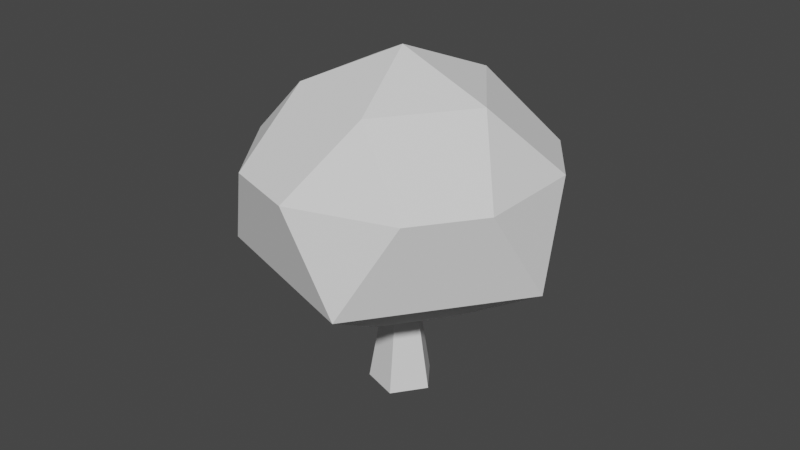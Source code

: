 # Source: tree.blend  (saved by Blender 3.3.6; exported with 4.5.12 LTS)
import bpy
from mathutils import Matrix  # noqa: F401  (used for matrix-valued properties, if any)

bpy.ops.wm.read_factory_settings(use_empty=True)
scene = bpy.context.scene
scene.name = 'Scene'

# ---- node groups
ng_auto_smooth = bpy.data.node_groups.new('Auto Smooth', 'GeometryNodeTree')
_s = ng_auto_smooth.interface.new_socket(name='Geometry', in_out='OUTPUT', socket_type='NodeSocketGeometry')
_s = ng_auto_smooth.interface.new_socket(name='Geometry', in_out='INPUT', socket_type='NodeSocketGeometry')
_s = ng_auto_smooth.interface.new_socket(name='Angle', in_out='INPUT', socket_type='NodeSocketFloat')
_s.subtype = 'ANGLE'
_s.min_value = 0.0
_s.max_value = 3.142
ng_auto_smooth.is_modifier = True
_N = ng_auto_smooth.nodes; _L = ng_auto_smooth.links
n0 = _N.new('NodeGroupOutput'); n0.name = 'Group Output'; n0.location = (480, -100)
n1 = _N.new('NodeGroupInput'); n1.name = 'Group Input'; n1.location = (-420, -300)
n2 = _N.new('NodeGroupInput'); n2.name = 'Group Input.001'; n2.location = (-60, -100)
n3 = _N.new('GeometryNodeSetShadeSmooth'); n3.name = 'Set Shade Smooth'; n3.location = (120, -100)
n3.domain = 'EDGE'
n4 = _N.new('GeometryNodeSetShadeSmooth'); n4.name = 'Set Shade Smooth.001'; n4.location = (300, -100)
n5 = _N.new('GeometryNodeInputMeshEdgeAngle'); n5.name = 'Edge Angle'; n5.location = (-420, -220)
n6 = _N.new('GeometryNodeInputEdgeSmooth'); n6.name = 'Is Edge Smooth'; n6.location = (-60, -160)
n7 = _N.new('GeometryNodeInputShadeSmooth'); n7.name = 'Is Face Smooth'; n7.location = (-240, -340)
n8 = _N.new('FunctionNodeBooleanMath'); n8.name = 'Boolean Math'; n8.location = (-60, -220)
n9 = _N.new('FunctionNodeCompare'); n9.name = 'Compare'; n9.location = (-240, -180)
n9.operation = 'LESS_EQUAL'
_L.new(n5.outputs[0], n9.inputs[0])
_L.new(n4.outputs[0], n0.inputs[0])
_L.new(n1.outputs[1], n9.inputs[1])
_L.new(n9.outputs[0], n8.inputs[0])
_L.new(n7.outputs[0], n8.inputs[1])
_L.new(n2.outputs[0], n3.inputs[0])
_L.new(n6.outputs[0], n3.inputs[1])
_L.new(n3.outputs[0], n4.inputs[0])
_L.new(n8.outputs[0], n3.inputs[2])
n0.is_active_output = True

# ---- world
world_world = bpy.data.worlds.new('World'); scene.world = world_world
world_world.use_nodes = True; world_world.node_tree.nodes.clear()
_N = world_world.node_tree.nodes; _L = world_world.node_tree.links
n0 = _N.new('ShaderNodeOutputWorld'); n0.name = 'World Output'; n0.location = (300, 300)
n1 = _N.new('ShaderNodeBackground'); n1.name = 'Background'; n1.location = (10, 300)
n1.inputs[0].default_value = (0.05088, 0.05088, 0.05088, 1.0)
_L.new(n1.outputs[0], n0.inputs[0])
n0.is_active_output = True
world_world.color = (0.05088, 0.05088, 0.05088)
world_world.use_sun_shadow = False
world_world.sun_shadow_jitter_overblur = 0.0

# ---- meshes
me_icosphere = bpy.data.meshes.new('Icosphere')
me_icosphere.from_pydata([(0.0, 0.0, -1.0), (-0.2764, -0.8506, -0.4472), (0.2764, -0.8506, 0.4472), (-0.7236, -0.5257, 0.4472), (-0.4487, 0.6176, -1.0), (-1.343, 0.6176, -0.4472), (-0.7251, 1.468, -0.4472), (-1.172, 0.09185, 0.4472), (-1.172, 1.143, 0.4472), (0.726, 0.2359, -1.0), (1.45, -0.2898, -0.4472), (1.62, 0.2359, 0.4472), (1.002, -0.6148, 0.4472), (-1.192e-07, 1.235, -1.0), (-0.2764, 2.086, -0.4472), (-0.7236, 1.761, 0.4472), (0.2764, 2.086, 0.4472), (0.726, 0.9992, -1.0), (0.4496, 1.85, -0.4472), (1.45, 1.525, -0.4472), (1.002, 1.85, 0.4472), (1.62, 0.9992, 0.4472), (0.9243, 0.09184, 1.097), (-0.07573, -0.2331, 1.097), (-0.6938, 0.6176, 1.097), (-0.07573, 1.468, 1.097), (0.9243, 1.143, 1.097), (0.2007, 0.6176, 1.455)], [], [(1, 2, 3), (4, 5, 6), (6, 5, 8), (5, 7, 8), (10, 11, 12), (14, 15, 16), (19, 18, 20), (19, 20, 21), (22, 26, 27), (23, 22, 27), (24, 23, 27), (25, 24, 27), (26, 25, 27), (26, 20, 16), (20, 18, 16), (18, 14, 16), (15, 25, 16), (25, 26, 16), (22, 21, 26), (21, 20, 26), (19, 13, 18), (13, 14, 18), (13, 4, 6), (13, 6, 14), (6, 8, 15), (6, 15, 14), (8, 25, 15), (8, 24, 25), (2, 12, 22), (12, 11, 22), (11, 21, 22), (23, 2, 22), (11, 10, 21), (10, 19, 21), (10, 9, 17), (10, 17, 19), (17, 13, 19), (17, 9, 0), (17, 0, 4), (17, 4, 13), (7, 24, 8), (7, 23, 24), (23, 3, 2), (1, 12, 2), (1, 10, 12), (7, 3, 23), (1, 0, 10), (0, 9, 10), (1, 5, 4), (0, 1, 4), (1, 7, 5), (1, 3, 7)])
_uv = me_icosphere.uv_layers.new(name='UVMap')
_uv.uv.foreach_set('vector', [0.09091, 0.1575, 0.1818, 0.3149, 0.0, 0.3149, 0.9091, 0.0, 1.0, 0.1575, 0.8182, 0.1575, 0.8182, 0.1575, 1.0, 0.1575, 0.9091, 0.3149, 0.09091, 0.1575, 0.1818, 0.3149, 0.0, 0.3149, 0.09091, 0.1575, 0.1818, 0.3149, 0.0, 0.3149, 0.09091, 0.1575, 0.1818, 0.3149, 0.0, 0.3149, 0.09091, 0.1575, 0.2727, 0.1575, 0.1818, 0.3149, 0.09091, 0.1575, 0.1818, 0.3149, 0.0, 0.3149, 0.1818, 0.3149, 0.3636, 0.3149, 0.2727, 0.4724, 0.0, 0.3149, 0.1818, 0.3149, 0.09091, 0.4724, 0.7273, 0.3149, 0.9091, 0.3149, 0.8182, 0.4724, 0.5455, 0.3149, 0.7273, 0.3149, 0.6364, 0.4724, 0.3636, 0.3149, 0.5455, 0.3149, 0.4545, 0.4724, 0.0, 0.0, 0.0, 0.0, 0.0, 0.0, 0.1818, 0.3149, 0.2727, 0.1575, 0.0, 0.0, 0.2727, 0.1575, 1.0, 0.1575, 0.9091, 0.3149, 0.1818, 0.3149, 0.0, 0.0, 0.0, 0.3149, 0.5455, 0.3149, 0.3636, 0.3149, 0.0, 0.0, 0.1818, 0.3149, 0.0, 0.0, 0.3636, 0.3149, 0.0, 0.3149, 0.1818, 0.3149, 0.0, 0.0, 0.09091, 0.1575, 0.0, 0.0, 0.2727, 0.1575, 0.1818, 0.0, 0.09091, 0.1575, 0.2727, 0.1575, 0.0, 0.0, 0.9091, 0.0, 0.8182, 0.1575, 0.0, 0.0, 0.8182, 0.1575, 0.09091, 0.1575, 0.8182, 0.1575, 0.9091, 0.3149, 0.0, 0.0, 0.8182, 0.1575, 0.0, 0.0, 0.09091, 0.1575, 0.9091, 0.3149, 0.0, 0.0, 0.1818, 0.3149, 0.9091, 0.3149, 0.7273, 0.3149, 0.5455, 0.3149, 0.0, 0.0, 0.0, 0.0, 0.0, 0.0, 0.0, 0.3149, 0.1818, 0.3149, 0.0, 0.0, 0.1818, 0.3149, 0.0, 0.0, 0.1818, 0.3149, 0.0, 0.3149, 0.0, 0.0, 0.0, 0.0, 0.1818, 0.3149, 0.09091, 0.1575, 0.0, 0.0, 0.09091, 0.1575, 1.0, 0.1575, 0.9091, 0.3149, 0.09091, 0.1575, 0.1818, 0.0, 0.0, 0.0, 0.09091, 0.1575, 0.0, 0.0, 0.09091, 0.1575, 0.1818, 0.0, 0.0, 0.0, 0.09091, 0.1575, 0.0, 0.0, 0.1818, 0.0, 0.0, 0.0, 0.0, 0.0, 0.0, 0.0, 0.0, 0.0, 0.0, 0.0, 0.0, 0.0, 0.0, 0.0, 0.1818, 0.3149, 0.7273, 0.3149, 0.9091, 0.3149, 0.1818, 0.3149, 0.9091, 0.3149, 0.7273, 0.3149, 0.0, 0.3149, 0.0, 0.3149, 0.1818, 0.3149, 0.09091, 0.1575, 0.0, 0.0, 0.0, 0.0, 0.09091, 0.1575, 1.0, 0.1575, 0.9091, 0.3149, 0.1818, 0.3149, 0.0, 0.3149, 0.0, 0.3149, 0.09091, 0.1575, 0.1818, 0.0, 1.0, 0.1575, 0.0, 0.0, 0.1818, 0.0, 0.09091, 0.1575, 0.0, 0.0, 0.09091, 0.1575, 0.1818, 0.0, 0.1818, 0.0, 0.09091, 0.1575, 0.1818, 0.0, 0.0, 0.0, 0.1818, 0.3149, 0.09091, 0.1575, 1.0, 0.1575, 0.9091, 0.3149, 0.1818, 0.3149])
me_icosphere.update()
me_cone = bpy.data.meshes.new('Cone')
me_cone.from_pydata([(0.0, 0.5, -1.5), (0.4755, 0.1545, -1.5), (0.2939, -0.4045, -1.5), (-0.2939, -0.4045, -1.5), (-0.4755, 0.1545, -1.5), (0.0, 0.0, 1.5)], [], [(0, 5, 1), (1, 5, 2), (2, 5, 3), (0, 1, 2, 3, 4), (3, 5, 4), (4, 5, 0)])
_uv = me_cone.uv_layers.new(name='UVMap')
_uv.uv.foreach_set('vector', [0.25, 0.49, 0.25, 0.25, 0.4783, 0.3242, 0.4783, 0.3242, 0.25, 0.25, 0.3911, 0.05584, 0.3911, 0.05584, 0.25, 0.25, 0.1089, 0.05584, 0.75, 0.49, 0.9783, 0.3242, 0.8911, 0.05584, 0.6089, 0.05584, 0.5217, 0.3242, 0.1089, 0.05584, 0.25, 0.25, 0.02175, 0.3242, 0.02175, 0.3242, 0.25, 0.25, 0.25, 0.49])
me_cone.update()

# ---- objects
ob_leaves = bpy.data.objects.new('leaves', me_icosphere)
ob_trunk = bpy.data.objects.new('trunk', me_cone)

# ---- transforms, parenting, visibility, modifiers, constraints
ob_leaves.location = (1.0, 0.0, 3.0)
ob_leaves.rotation_euler = (0.0, -0.0, 1.885)
ob_leaves.scale = (1.54, 1.54, 1.54)
_m = ob_leaves.modifiers.new('Auto Smooth', 'NODES')
_m.node_group = ng_auto_smooth
_gi = [s.identifier for s in ng_auto_smooth.interface.items_tree if s.item_type == 'SOCKET' and s.in_out == 'INPUT']
_m[_gi[1]] = 0.5236  # Angle
ob_trunk.location = (0.0, 0.0, 1.5)
ob_trunk.rotation_euler = (0.0, -0.0, -1.571)

# ---- collection membership
scene.collection.objects.link(ob_leaves)
scene.collection.objects.link(ob_trunk)

# ---- scene / render settings (as saved in the file)
scene.frame_start = 1; scene.frame_end = 250; scene.frame_set(0)
scene.render.engine = 'BLENDER_EEVEE_NEXT'
scene.cycles.sampling_pattern = 'TABULATED_SOBOL'
scene.cycles.use_light_tree = False
scene.view_settings.view_transform = 'Filmic'
bpy.context.view_layer.update()

# ---- added for rendering (the .blend has no active camera and no usable light): camera, sun
cam_auto = bpy.data.cameras.new('AutoCamera')
cam_auto.lens = 50.0
cam_auto.sensor_width = 36.0
cam_auto.clip_end = 1000.0
ob_auto_camera = bpy.data.objects.new('AutoCamera', cam_auto)
scene.collection.objects.link(ob_auto_camera)
ob_auto_camera.location = (8.95189, -10.7977, 9.7579)
ob_auto_camera.rotation_euler = (1.09748, -7.21219e-08, 0.694738)
scene.camera = ob_auto_camera
light_auto_sun = bpy.data.lights.new('AutoSun', 'SUN')
light_auto_sun.energy = 3.0
light_auto_sun.angle = 0.0523599
ob_auto_sun = bpy.data.objects.new('AutoSun', light_auto_sun)
scene.collection.objects.link(ob_auto_sun)
ob_auto_sun.rotation_euler = (0.872665, 0.174533, 0.523599)
bpy.context.view_layer.update()
